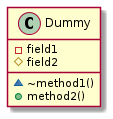

The diagram above was rendered by PlantUML. Its source (embedded in the PNG):
@startuml
'' 
'' 1) - : private
'' 2) # : protected
'' 3) ~ : package private
'' 4) + : public 

'' remove attributes and methods icons
''skinparam classAttributeIconSize 0
class Dummy {
 -field1
 #field2
 ~ ~method1()
 +method2()
}

@enduml